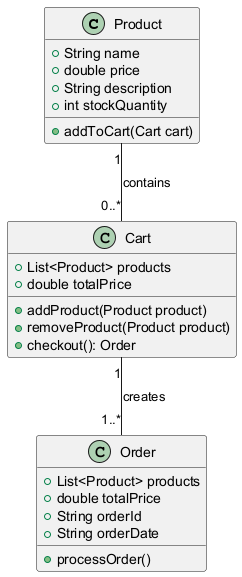

The diagram above was rendered by PlantUML. Its source (embedded in the PNG):
@startuml
class Product {
    +String name
    +double price
    +String description
    +int stockQuantity
    +addToCart(Cart cart)
}

class Cart {
    +List<Product> products
    +double totalPrice
    +addProduct(Product product)
    +removeProduct(Product product)
    +checkout(): Order
}

class Order {
    +List<Product> products
    +double totalPrice
    +String orderId
    +String orderDate
    +processOrder()
}

Product "1" -- "0..*" Cart : contains
Cart "1" -- "1..*" Order : creates
@enduml